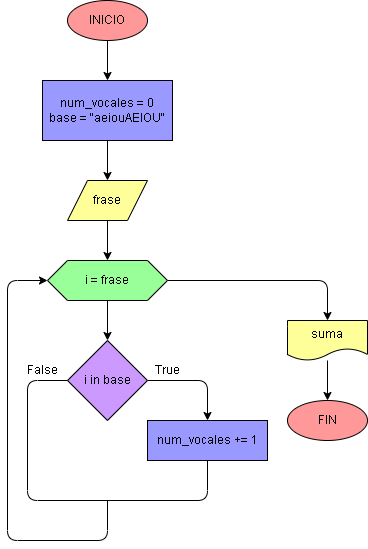

The diagram above was exported from draw.io. Its source (the exported page's mxGraphModel, read from the mxfile embedded in the PNG):
<mxGraphModel dx="433" dy="430" grid="1" gridSize="10" guides="1" tooltips="1" connect="1" arrows="1" fold="1" page="1" pageScale="1" pageWidth="827" pageHeight="1169" math="0" shadow="0">
  <root>
    <mxCell id="0" />
    <mxCell id="1" parent="0" />
    <mxCell id="12" value="" style="edgeStyle=none;html=1;strokeColor=#000000;" parent="1" source="2" target="11" edge="1">
      <mxGeometry relative="1" as="geometry" />
    </mxCell>
    <mxCell id="2" value="INICIO" style="ellipse;whiteSpace=wrap;html=1;strokeColor=#000000;fontColor=#000000;fillColor=#FF9999;" parent="1" vertex="1">
      <mxGeometry x="200" y="160" width="80" height="40" as="geometry" />
    </mxCell>
    <mxCell id="23" value="" style="edgeStyle=none;html=1;strokeColor=#000000;" edge="1" parent="1" source="3" target="22">
      <mxGeometry relative="1" as="geometry" />
    </mxCell>
    <mxCell id="26" style="edgeStyle=orthogonalEdgeStyle;html=1;exitX=1;exitY=0.5;exitDx=0;exitDy=0;entryX=0.5;entryY=0;entryDx=0;entryDy=0;strokeColor=#000000;" edge="1" parent="1" source="3" target="17">
      <mxGeometry relative="1" as="geometry" />
    </mxCell>
    <mxCell id="3" value="i = frase" style="shape=hexagon;perimeter=hexagonPerimeter2;whiteSpace=wrap;html=1;fixedSize=1;strokeColor=#000000;fontColor=#000000;fillColor=#99FF99;" parent="1" vertex="1">
      <mxGeometry x="180" y="420" width="120" height="40" as="geometry" />
    </mxCell>
    <mxCell id="8" value="FIN" style="ellipse;whiteSpace=wrap;html=1;strokeColor=#000000;fontColor=#000000;fillColor=#FF9999;" parent="1" vertex="1">
      <mxGeometry x="420" y="560" width="80" height="40" as="geometry" />
    </mxCell>
    <mxCell id="20" value="" style="edgeStyle=none;html=1;strokeColor=#000000;" edge="1" parent="1" source="11" target="19">
      <mxGeometry relative="1" as="geometry" />
    </mxCell>
    <mxCell id="11" value="num_vocales = 0&lt;br&gt;base = &quot;aeiouAEIOU&quot;" style="whiteSpace=wrap;html=1;fillColor=#9999FF;strokeColor=#000000;fontColor=#000000;" parent="1" vertex="1">
      <mxGeometry x="175" y="240" width="130" height="60" as="geometry" />
    </mxCell>
    <mxCell id="18" style="edgeStyle=none;html=1;entryX=0.5;entryY=0;entryDx=0;entryDy=0;strokeColor=#000000;" parent="1" source="17" target="8" edge="1">
      <mxGeometry relative="1" as="geometry" />
    </mxCell>
    <mxCell id="17" value="&lt;font color=&quot;#000000&quot;&gt;suma&lt;/font&gt;" style="shape=document;whiteSpace=wrap;html=1;boundedLbl=1;fillColor=#FFFF99;strokeColor=#000000;" parent="1" vertex="1">
      <mxGeometry x="420" y="480" width="80" height="40" as="geometry" />
    </mxCell>
    <mxCell id="21" style="edgeStyle=none;html=1;exitX=0.5;exitY=1;exitDx=0;exitDy=0;entryX=0.5;entryY=0;entryDx=0;entryDy=0;strokeColor=#000000;" edge="1" parent="1" source="19" target="3">
      <mxGeometry relative="1" as="geometry" />
    </mxCell>
    <mxCell id="19" value="frase" style="shape=parallelogram;perimeter=parallelogramPerimeter;whiteSpace=wrap;html=1;fixedSize=1;fillColor=#FFFF99;strokeColor=#000000;fontColor=#000000;" vertex="1" parent="1">
      <mxGeometry x="200" y="340" width="80" height="40" as="geometry" />
    </mxCell>
    <mxCell id="27" style="edgeStyle=orthogonalEdgeStyle;html=1;exitX=1;exitY=0.5;exitDx=0;exitDy=0;entryX=0.5;entryY=0;entryDx=0;entryDy=0;strokeColor=#000000;" edge="1" parent="1" source="22" target="24">
      <mxGeometry relative="1" as="geometry" />
    </mxCell>
    <mxCell id="22" value="i in base" style="rhombus;whiteSpace=wrap;html=1;fillColor=#CC99FF;strokeColor=#000000;fontColor=#000000;" vertex="1" parent="1">
      <mxGeometry x="200" y="500" width="80" height="80" as="geometry" />
    </mxCell>
    <mxCell id="24" value="num_vocales += 1" style="whiteSpace=wrap;html=1;fillColor=#9999FF;strokeColor=#000000;fontColor=#000000;" vertex="1" parent="1">
      <mxGeometry x="280" y="580" width="120" height="40" as="geometry" />
    </mxCell>
    <mxCell id="28" value="" style="endArrow=none;html=1;strokeColor=#000000;entryX=0;entryY=0.5;entryDx=0;entryDy=0;exitX=0.5;exitY=1;exitDx=0;exitDy=0;" edge="1" parent="1" source="24" target="22">
      <mxGeometry width="50" height="50" relative="1" as="geometry">
        <mxPoint x="230" y="670" as="sourcePoint" />
        <mxPoint x="280" y="620" as="targetPoint" />
        <Array as="points">
          <mxPoint x="340" y="660" />
          <mxPoint x="160" y="660" />
          <mxPoint x="160" y="540" />
        </Array>
      </mxGeometry>
    </mxCell>
    <mxCell id="29" value="" style="endArrow=classic;html=1;strokeColor=#000000;entryX=0;entryY=0.5;entryDx=0;entryDy=0;exitX=0.5;exitY=1;exitDx=0;exitDy=0;endFill=1;" edge="1" parent="1" target="3">
      <mxGeometry width="50" height="50" relative="1" as="geometry">
        <mxPoint x="240" y="660" as="sourcePoint" />
        <mxPoint x="100" y="580" as="targetPoint" />
        <Array as="points">
          <mxPoint x="240" y="700" />
          <mxPoint x="140" y="700" />
          <mxPoint x="140" y="440" />
        </Array>
      </mxGeometry>
    </mxCell>
    <mxCell id="30" value="True" style="text;html=1;align=center;verticalAlign=middle;resizable=0;points=[];autosize=1;strokeColor=none;fillColor=none;fontColor=#000000;" vertex="1" parent="1">
      <mxGeometry x="280" y="520" width="40" height="20" as="geometry" />
    </mxCell>
    <mxCell id="31" value="False" style="text;html=1;align=center;verticalAlign=middle;resizable=0;points=[];autosize=1;strokeColor=none;fillColor=none;fontColor=#000000;" vertex="1" parent="1">
      <mxGeometry x="150" y="520" width="50" height="20" as="geometry" />
    </mxCell>
  </root>
</mxGraphModel>